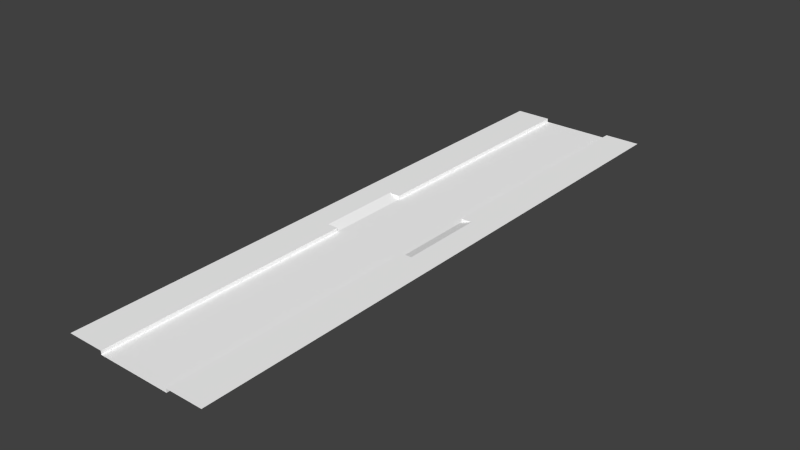 # Source: Traffic.blend  (saved by Blender 2.72.0; exported with 4.5.12 LTS)
import bpy
from mathutils import Matrix  # noqa: F401  (used for matrix-valued properties, if any)

bpy.ops.wm.read_factory_settings(use_empty=True)
scene = bpy.context.scene
scene.name = 'Scene'

# ---- collections
col_collection_1 = bpy.data.collections.new('Collection 1'); scene.collection.children.link(col_collection_1)

# ---- materials (node trees are filled in below, after node groups)
mat_raod = bpy.data.materials.new('Raod')
mat_raod.alpha_threshold = 0.0
mat_raod.use_transparent_shadow = False
mat_raod.diffuse_color = (1.0, 1.0, 1.0, 1.0)
mat_raod.roughness = 0.5

# ---- material node trees

# ---- world
world_world = bpy.data.worlds.new('World'); scene.world = world_world
world_world.color = (0.05088, 0.05088, 0.05088)
world_world.use_sun_shadow = False
world_world.sun_shadow_jitter_overblur = 0.0
world_world.cycles.sampling_method = 'MANUAL'
world_world.cycles.sample_map_resolution = 256

# ---- meshes
me_plane = bpy.data.meshes.new('Plane')
me_plane.from_pydata([(-1.0, -8.103, 0.0), (-1.0, 8.058, 0.0), (-1.0, -8.103, 0.1), (-1.0, 8.058, 0.1), (-2.0, -8.103, 0.1), (-2.0, 8.058, 0.1), (1.0, -8.103, 0.0), (0.0, -8.103, 0.0), (1.0, 8.058, 0.0), (0.0, 8.058, 0.0), (1.0, -8.103, 0.1), (1.0, 8.058, 0.1), (2.0, -8.103, 0.1), (2.0, 8.058, 0.1), (-1.0, 5.75, 0.0), (-1.0, 3.441, 0.0), (-1.0, -1.177, 0.0), (-1.0, -3.485, 0.0), (-1.0, -5.794, 0.0), (0.0, -5.794, 0.0), (0.0, -3.485, 0.0), (0.0, -1.177, 0.0), (0.0, 1.132, 0.0), (0.0, 3.441, 0.0), (0.0, 5.75, 0.0), (-1.0, 5.75, 0.1), (-1.0, 3.441, 0.1), (-1.0, 1.132, 0.1), (-1.0, -1.177, 0.1), (-1.0, -3.485, 0.1), (-1.0, -5.794, 0.1), (-2.0, 5.75, 0.1), (-2.0, 3.441, 0.1), (-2.0, 1.132, 0.1), (-2.0, -1.177, 0.1), (-2.0, -3.485, 0.1), (-2.0, -5.794, 0.1), (1.0, 5.75, 0.0), (1.0, 3.441, 0.0), (1.0, 1.132, 0.0), (1.0, -3.485, 0.0), (1.0, -5.794, 0.0), (1.0, 5.75, 0.1), (1.0, 3.441, 0.1), (1.0, 1.132, 0.1), (1.0, -1.177, 0.1), (1.0, -3.485, 0.1), (1.0, -5.794, 0.1), (2.0, 5.75, 0.1), (2.0, 3.441, 0.1), (2.0, 1.132, 0.1), (2.0, -3.485, 0.1), (2.0, -5.794, 0.1), (-1.0, 1.132, 0.0), (-1.3, 8.058, 0.1), (-1.3, -8.103, 0.1), (1.0, -1.177, 0.0), (-1.3, -3.485, 0.1), (-1.3, -5.794, 0.1), (2.0, -1.177, 0.1), (-1.3, 3.441, 0.1), (-1.3, 5.75, 0.1), (-1.3, -1.177, 0.1), (-1.3, 1.132, 0.1), (1.3, -8.103, 0.1), (1.3, 8.058, 0.1), (1.3, -5.794, 0.1), (1.3, -3.485, 0.1), (1.3, 1.132, 0.1), (1.3, 3.441, 0.1), (1.3, 5.75, 0.1), (1.3, -1.177, 0.1)], [], [(14, 24, 9, 1), (14, 1, 3, 25), (61, 54, 5, 31), (37, 8, 9, 24), (37, 42, 11, 8), (70, 48, 13, 65), (0, 7, 19, 18), (18, 19, 20, 17), (17, 20, 21, 16), (15, 23, 24, 14), (0, 18, 30, 2), (18, 17, 29, 30), (17, 16, 28, 29), (15, 14, 25, 26), (55, 58, 36, 4), (58, 57, 35, 36), (60, 61, 31, 32), (6, 41, 19, 7), (41, 40, 20, 19), (39, 38, 23, 22), (38, 37, 24, 23), (6, 10, 47, 41), (41, 47, 46, 40), (39, 44, 43, 38), (38, 43, 42, 37), (64, 12, 52, 66), (66, 52, 51, 67), (68, 50, 49, 69), (69, 49, 48, 70), (30, 29, 57, 58), (2, 30, 58, 55), (25, 3, 54, 61), (26, 25, 61, 60), (42, 70, 65, 11), (10, 64, 66, 47), (47, 66, 67, 46), (44, 68, 69, 43), (43, 69, 70, 42), (53, 22, 23, 15), (16, 53, 63, 62), (53, 15, 26, 27), (57, 62, 34, 35), (62, 63, 33, 34), (63, 60, 32, 33), (40, 56, 21, 20), (40, 46, 45, 56), (27, 26, 60, 63), (67, 51, 59, 71), (71, 59, 50, 68), (16, 21, 22, 53), (29, 28, 62, 57), (56, 39, 22, 21), (28, 16, 62), (53, 27, 63), (46, 67, 71, 45), (56, 71, 68, 39), (45, 71, 56), (39, 68, 44)])
_uv = me_plane.uv_layers.new(name='UVMap')
_uv.uv.foreach_set('vector', [0.6667, 0.1429, 0.4444, 0.1429, 0.4444, 0.0, 0.6667, 0.0, 0.9111, 0.2857, 0.9111, 0.4286, 0.8889, 0.4286, 0.8889, 0.2857, 0.7333, 0.1429, 0.7333, 0.0, 0.8889, 0.0, 0.8889, 0.1429, 0.2222, 0.1429, 0.2222, 0.0, 0.4444, 0.0, 0.4444, 0.1429, 0.9333, 0.1429, 0.9111, 0.1429, 0.9111, 0.0, 0.9333, 0.0, 0.1556, 0.1429, 0.0, 0.1429, 0.0, 0.0, 0.1556, 0.0, 0.6667, 1.0, 0.4444, 1.0, 0.4444, 0.8571, 0.6667, 0.8571, 0.6667, 0.8571, 0.4444, 0.8571, 0.4444, 0.7143, 0.6667, 0.7143, 0.6667, 0.7143, 0.4444, 0.7143, 0.4444, 0.5714, 0.6667, 0.5714, 0.6667, 0.2857, 0.4444, 0.2857, 0.4444, 0.1429, 0.6667, 0.1429, 0.9556, 0.4286, 0.9556, 0.2857, 0.9778, 0.2857, 0.9778, 0.4286, 0.9556, 0.2857, 0.9556, 0.1429, 0.9778, 0.1429, 0.9778, 0.2857, 0.9556, 0.1429, 0.9556, 0.0, 0.9778, 0.0, 0.9778, 0.1429, 0.9111, 0.1429, 0.9111, 0.2857, 0.8889, 0.2857, 0.8889, 0.1429, 0.7333, 1.0, 0.7333, 0.8571, 0.8889, 0.8571, 0.8889, 1.0, 0.7333, 0.8571, 0.7333, 0.7143, 0.8889, 0.7143, 0.8889, 0.8571, 0.7333, 0.2857, 0.7333, 0.1429, 0.8889, 0.1429, 0.8889, 0.2857, 0.2222, 1.0, 0.2222, 0.8571, 0.4444, 0.8571, 0.4444, 1.0, 0.2222, 0.8571, 0.2222, 0.7143, 0.4444, 0.7143, 0.4444, 0.8571, 0.2222, 0.4286, 0.2222, 0.2857, 0.4444, 0.2857, 0.4444, 0.4286, 0.2222, 0.2857, 0.2222, 0.1429, 0.4444, 0.1429, 0.4444, 0.2857, 0.9556, 0.4286, 0.9333, 0.4286, 0.9333, 0.2857, 0.9556, 0.2857, 0.9556, 0.2857, 0.9333, 0.2857, 0.9333, 0.1429, 0.9556, 0.1429, 0.9333, 0.4286, 0.9111, 0.4286, 0.9111, 0.2857, 0.9333, 0.2857, 0.9333, 0.2857, 0.9111, 0.2857, 0.9111, 0.1429, 0.9333, 0.1429, 0.1556, 1.0, 2.649e-07, 1.0, 2.119e-07, 0.8571, 0.1556, 0.8571, 0.1556, 0.8571, 2.119e-07, 0.8571, 1.589e-07, 0.7143, 0.1556, 0.7143, 0.1556, 0.4286, 1.06e-07, 0.4286, 0.0, 0.2857, 0.1556, 0.2857, 0.1556, 0.2857, 0.0, 0.2857, 0.0, 0.1429, 0.1556, 0.1429, 0.6667, 0.8571, 0.6667, 0.7143, 0.7333, 0.7143, 0.7333, 0.8571, 0.6667, 1.0, 0.6667, 0.8571, 0.7333, 0.8571, 0.7333, 1.0, 0.6667, 0.1429, 0.6667, 0.0, 0.7333, 0.0, 0.7333, 0.1429, 0.6667, 0.2857, 0.6667, 0.1429, 0.7333, 0.1429, 0.7333, 0.2857, 0.2222, 0.1429, 0.1556, 0.1429, 0.1556, 0.0, 0.2222, 0.0, 0.2222, 1.0, 0.1556, 1.0, 0.1556, 0.8571, 0.2222, 0.8571, 0.2222, 0.8571, 0.1556, 0.8571, 0.1556, 0.7143, 0.2222, 0.7143, 0.2222, 0.4286, 0.1556, 0.4286, 0.1556, 0.2857, 0.2222, 0.2857, 0.2222, 0.2857, 0.1556, 0.2857, 0.1556, 0.1429, 0.2222, 0.1429, 0.6667, 0.4286, 0.4444, 0.4286, 0.4444, 0.2857, 0.6667, 0.2857, 0.6667, 0.5714, 0.6667, 0.4286, 0.7333, 0.4286, 0.7333, 0.5714, 0.9111, 0.0, 0.9111, 0.1429, 0.8889, 0.1429, 0.8889, 0.0, 0.7333, 0.7143, 0.7333, 0.5714, 0.8889, 0.5714, 0.8889, 0.7143, 0.7333, 0.5714, 0.7333, 0.4286, 0.8889, 0.4286, 0.8889, 0.5714, 0.7333, 0.4286, 0.7333, 0.2857, 0.8889, 0.2857, 0.8889, 0.4286, 0.2222, 0.7143, 0.2222, 0.5714, 0.4444, 0.5714, 0.4444, 0.7143, 0.9556, 0.1429, 0.9333, 0.1429, 0.9333, 0.0, 0.9556, 1.475e-08, 0.6667, 0.4286, 0.6667, 0.2857, 0.7333, 0.2857, 0.7333, 0.4286, 0.1556, 0.7143, 1.589e-07, 0.7143, 1.06e-07, 0.5714, 0.1556, 0.5714, 0.1556, 0.5714, 1.06e-07, 0.5714, 1.06e-07, 0.4286, 0.1556, 0.4286, 0.6667, 0.5714, 0.4444, 0.5714, 0.4444, 0.4286, 0.6667, 0.4286, 0.6667, 0.7143, 0.6667, 0.5714, 0.7333, 0.5714, 0.7333, 0.7143, 0.2222, 0.5714, 0.2222, 0.4286, 0.4444, 0.4286, 0.4444, 0.5714, 0.9778, 0.001957, 0.9989, 0.0, 0.9989, 0.01957, 1.0, 0.03813, 0.9778, 0.03813, 0.9778, 0.01957, 0.2222, 0.7143, 0.1556, 0.7143, 0.1556, 0.5714, 0.2222, 0.5714, 0.2222, 0.5714, 0.1556, 0.5714, 0.1556, 0.4286, 0.2222, 0.4286, 0.9778, 0.07526, 0.9778, 0.05669, 1.0, 0.07526, 0.9778, 0.05669, 1.0, 0.03813, 1.0, 0.05669])
me_plane.materials.append(mat_raod)
me_plane.use_remesh_preserve_volume = False
me_plane.use_remesh_preserve_attributes = False
me_plane.use_mirror_vertex_groups = False
me_plane.update()

# ---- objects
ob_plane = bpy.data.objects.new('Plane', me_plane)

# ---- transforms, parenting, visibility, modifiers, constraints
ob_plane.location = (0.0, 0.0, 0.0)
ob_plane.lineart.crease_threshold = 0.0

# ---- collection membership
col_collection_1.objects.link(ob_plane)

# ---- scene / render settings (as saved in the file)
scene.frame_start = 1; scene.frame_end = 250; scene.frame_set(1)
scene.render.engine = 'BLENDER_EEVEE_NEXT'
scene.render.resolution_percentage = 50
scene.render.dither_intensity = 0.0
scene.cycles.use_denoising = False
scene.cycles.samples = 10
scene.cycles.sampling_pattern = 'TABULATED_SOBOL'
scene.cycles.light_sampling_threshold = 0.0
scene.cycles.use_adaptive_sampling = False
scene.cycles.use_light_tree = False
scene.cycles.blur_glossy = 0.0
scene.cycles.pixel_filter_type = 'GAUSSIAN'
scene.cycles.sample_clamp_indirect = 0.0
scene.view_settings.view_transform = 'Standard'
bpy.context.view_layer.update()

# ---- added for rendering (the .blend has no active camera and no usable light): camera, sun
cam_auto = bpy.data.cameras.new('AutoCamera')
cam_auto.lens = 50.0
cam_auto.sensor_width = 36.0
cam_auto.clip_end = 1000.0
ob_auto_camera = bpy.data.objects.new('AutoCamera', cam_auto)
scene.collection.objects.link(ob_auto_camera)
ob_auto_camera.location = (15.404, -18.507, 12.3732)
ob_auto_camera.rotation_euler = (1.09748, -7.21219e-08, 0.694738)
scene.camera = ob_auto_camera
light_auto_sun = bpy.data.lights.new('AutoSun', 'SUN')
light_auto_sun.energy = 3.0
light_auto_sun.angle = 0.0523599
ob_auto_sun = bpy.data.objects.new('AutoSun', light_auto_sun)
scene.collection.objects.link(ob_auto_sun)
ob_auto_sun.rotation_euler = (0.872665, 0.174533, 0.523599)
bpy.context.view_layer.update()
